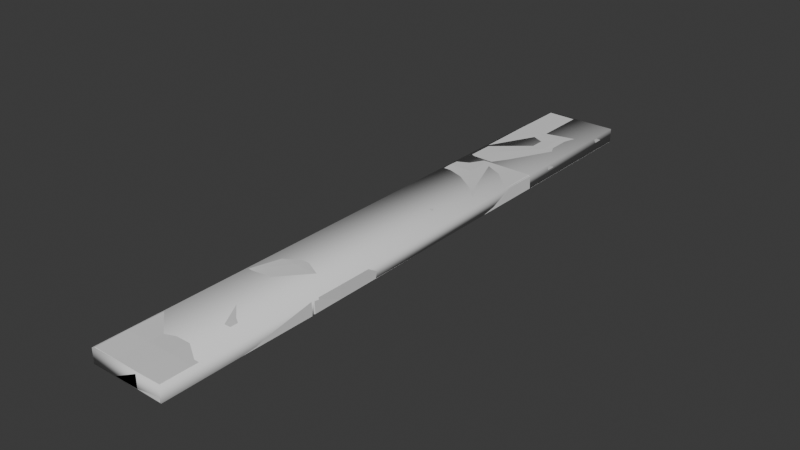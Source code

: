 # Source: concrete_slab_cluster_32_256a.blend  (saved by Blender 4.0.36; exported with 4.5.12 LTS)
import bpy
from mathutils import Matrix  # noqa: F401  (used for matrix-valued properties, if any)

bpy.ops.wm.read_factory_settings(use_empty=True)
scene = bpy.context.scene
scene.name = 'Scene'

# ---- materials (node trees are filled in below, after node groups)
mat_concrete_slab_cluster_32_256a = bpy.data.materials.new('concrete_slab_cluster_32_256a')
mat_concrete_slab_cluster_32_256a.use_transparent_shadow = False

# ---- node groups
ng_auto_smooth = bpy.data.node_groups.new('Auto Smooth', 'GeometryNodeTree')
_s = ng_auto_smooth.interface.new_socket(name='Geometry', in_out='OUTPUT', socket_type='NodeSocketGeometry')
_s = ng_auto_smooth.interface.new_socket(name='Geometry', in_out='INPUT', socket_type='NodeSocketGeometry')
_s = ng_auto_smooth.interface.new_socket(name='Angle', in_out='INPUT', socket_type='NodeSocketFloat')
_s.subtype = 'ANGLE'
_s.min_value = 0.0
_s.max_value = 3.142
ng_auto_smooth.is_modifier = True
_N = ng_auto_smooth.nodes; _L = ng_auto_smooth.links
n0 = _N.new('NodeGroupOutput'); n0.name = 'Group Output'; n0.location = (480, -100)
n1 = _N.new('NodeGroupInput'); n1.name = 'Group Input'; n1.location = (-420, -300)
n2 = _N.new('NodeGroupInput'); n2.name = 'Group Input.001'; n2.location = (-60, -100)
n3 = _N.new('GeometryNodeSetShadeSmooth'); n3.name = 'Set Shade Smooth'; n3.location = (120, -100)
n3.domain = 'EDGE'
n4 = _N.new('GeometryNodeSetShadeSmooth'); n4.name = 'Set Shade Smooth.001'; n4.location = (300, -100)
n5 = _N.new('GeometryNodeInputMeshEdgeAngle'); n5.name = 'Edge Angle'; n5.location = (-420, -220)
n6 = _N.new('GeometryNodeInputEdgeSmooth'); n6.name = 'Is Edge Smooth'; n6.location = (-60, -160)
n7 = _N.new('GeometryNodeInputShadeSmooth'); n7.name = 'Is Face Smooth'; n7.location = (-240, -340)
n8 = _N.new('FunctionNodeBooleanMath'); n8.name = 'Boolean Math'; n8.location = (-60, -220)
n9 = _N.new('FunctionNodeCompare'); n9.name = 'Compare'; n9.location = (-240, -180)
n9.operation = 'LESS_EQUAL'
_L.new(n5.outputs[0], n9.inputs[0])
_L.new(n4.outputs[0], n0.inputs[0])
_L.new(n1.outputs[1], n9.inputs[1])
_L.new(n9.outputs[0], n8.inputs[0])
_L.new(n7.outputs[0], n8.inputs[1])
_L.new(n2.outputs[0], n3.inputs[0])
_L.new(n6.outputs[0], n3.inputs[1])
_L.new(n3.outputs[0], n4.inputs[0])
_L.new(n8.outputs[0], n3.inputs[2])
n0.is_active_output = True

# ---- material node trees
mat_concrete_slab_cluster_32_256a.use_nodes = True; mat_concrete_slab_cluster_32_256a.node_tree.nodes.clear()
_N = mat_concrete_slab_cluster_32_256a.node_tree.nodes; _L = mat_concrete_slab_cluster_32_256a.node_tree.links
n0 = _N.new('ShaderNodeBsdfPrincipled'); n0.name = 'Principled BSDF'; n0.location = (10, 300)
n0.inputs[3].default_value = 1.45
n1 = _N.new('ShaderNodeOutputMaterial'); n1.name = 'Material Output'; n1.location = (300, 300)
_L.new(n0.outputs[0], n1.inputs[0])
n1.is_active_output = True

# ---- world
world_world = bpy.data.worlds.new('World'); scene.world = world_world
world_world.use_nodes = True; world_world.node_tree.nodes.clear()
_N = world_world.node_tree.nodes; _L = world_world.node_tree.links
n0 = _N.new('ShaderNodeOutputWorld'); n0.name = 'World Output'; n0.location = (300, 300)
n1 = _N.new('ShaderNodeBackground'); n1.name = 'Background'; n1.location = (10, 300)
n1.inputs[0].default_value = (0.05088, 0.05088, 0.05088, 1.0)
_L.new(n1.outputs[0], n0.inputs[0])
n0.is_active_output = True
world_world.color = (0.05088, 0.05088, 0.05088)
world_world.use_sun_shadow = False
world_world.sun_shadow_jitter_overblur = 0.0

# ---- meshes
me_concrete_slab_cluster_32_256a_ref = bpy.data.meshes.new('concrete_slab_cluster_32_256a_ref')
me_concrete_slab_cluster_32_256a_ref.from_pydata([(-15.23, -64.15, 0.1082), (-15.74, -63.66, 0.1063), (-15.03, -63.92, 5.507), (-15.03, -63.42, 6.004), (-15.53, -63.42, 5.505), (-16.27, -0.6595, -0.2508), (-15.78, -0.1553, -0.2545), (-15.66, -0.7203, 5.749), (-15.67, -0.2232, 5.246), (-16.16, -0.7274, 5.249), (16.26, -63.38, 0.05096), (15.76, -63.89, 0.05466), (15.47, -63.26, 5.952), (15.47, -63.76, 5.455), (15.97, -63.26, 5.451), (15.22, 0.1075, -0.3081), (15.73, -0.3882, -0.3061), (15.04, -0.4617, 5.396), (15.54, -0.4603, 4.895), (15.03, 0.0354, 4.893), (-15.14, -51.02, 5.934), (-15.44, -38.42, 5.962), (-15.35, -25.82, 5.691), (-15.56, -13.22, 5.819), (-16.06, -13.23, 5.32), (-15.85, -25.83, 5.192), (-15.84, -38.43, 5.463), (-15.64, -51.02, 5.434), (15.34, -12.96, 5.766), (15.15, -25.56, 5.638), (15.56, -38.16, 5.909), (15.66, -50.76, 5.98), (16.16, -50.75, 5.479), (16.06, -38.15, 5.408), (15.65, -25.56, 5.137), (15.84, -12.96, 5.265), (-16.17, -13.26, -0.1794), (-16.06, -25.86, -0.108), (-15.95, -38.46, -0.03657), (-15.85, -51.06, 0.03485), (16.15, -50.79, -0.02046), (16.05, -38.19, -0.09187), (15.94, -25.59, -0.1633), (15.83, -12.99, -0.2347), (-5.429, -0.7335, 5.731), (4.903, -0.5465, 5.613), (4.898, -0.04937, 5.11), (-5.434, -0.2364, 5.229), (5.435, -63.24, 5.868), (-4.896, -63.53, 5.987), (-4.892, -64.03, 5.49), (5.439, -63.75, 5.371), (-4.901, -64.06, 0.09037), (5.432, -63.98, 0.07251), (4.888, 0.01994, -0.2902), (-5.445, -0.06766, -0.2724), (-5.324, -13.13, 5.602), (5.01, -13.04, 5.884), (-5.216, -25.73, 5.873), (5.116, -25.65, 5.655), (-5.11, -38.33, 5.745), (5.223, -38.25, 5.727), (-5.002, -50.93, 6.116), (5.33, -50.84, 5.998), (15.28, -0.08839, -0.1449), (15.78, 0.4081, -0.1427), (15.08, 0.08861, 5.256), (15.08, 0.5863, 5.758), (15.58, 0.5851, 5.258), (16.22, 63.41, 0.1417), (15.72, 63.91, 0.144), (15.62, 63.28, 6.141), (15.62, 63.79, 5.644), (16.12, 63.28, 5.641), (-16.22, 0.6293, -0.1417), (-15.72, 0.1259, -0.1439), (-15.42, 0.6972, 5.759), (-15.42, 0.1994, 5.256), (-15.92, 0.7029, 5.259), (-15.28, 64.12, 0.145), (-15.78, 63.63, 0.1427), (-15.08, 63.5, 5.842), (-15.58, 63.5, 5.342), (-15.08, 64.0, 5.344), (15.17, 12.99, 5.814), (15.46, 25.58, 5.971), (15.34, 38.19, 5.828), (15.53, 50.78, 6.085), (16.03, 50.78, 5.585), (15.84, 38.18, 5.328), (15.86, 25.58, 5.471), (15.67, 12.98, 5.314), (-15.37, 51.0, 6.086), (-15.16, 38.4, 5.829), (-15.54, 25.8, 5.972), (-15.63, 13.2, 5.915), (-16.13, 13.2, 5.415), (-16.04, 25.8, 5.472), (-15.66, 38.4, 5.329), (-15.87, 51.0, 5.586), (16.13, 50.81, 0.08485), (16.04, 38.21, 0.02797), (15.96, 25.61, -0.02891), (15.87, 13.01, -0.08579), (-16.13, 13.23, -0.08479), (-16.04, 25.83, -0.02791), (-15.96, 38.43, 0.02897), (-15.87, 51.03, 0.08585), (5.383, 63.25, 6.141), (-4.95, 63.43, 6.042), (-4.946, 63.93, 5.544), (5.386, 63.76, 5.643), (-5.383, 0.7283, 5.659), (4.949, 0.4564, 5.758), (4.945, -0.04134, 5.255), (-5.386, 0.2305, 5.157), (4.945, -0.01696, -0.1446), (-5.388, 0.05447, -0.1443), (-4.945, 64.05, 0.1447), (5.388, 63.98, 0.1443), (5.297, 50.86, 5.885), (-5.036, 50.93, 6.185), (5.21, 38.25, 6.028), (-5.123, 38.33, 5.829), (5.123, 25.66, 5.771), (-5.21, 25.73, 5.772), (5.036, 13.06, 6.014), (-5.297, 13.13, 5.915), (15.4, -128.1, 0.2364), (15.9, -127.6, 0.2327), (15.2, -127.8, 5.635), (15.2, -127.3, 6.131), (15.7, -127.3, 5.631), (16.1, -64.58, -0.2317), (15.6, -64.08, -0.2354), (15.5, -64.64, 5.769), (15.5, -64.14, 5.265), (16.0, -64.64, 5.269), (-16.1, -127.5, 0.2319), (-15.6, -128.0, 0.2356), (-15.3, -127.3, 6.131), (-15.3, -127.8, 5.635), (-15.8, -127.3, 5.631), (-15.4, -63.98, -0.2361), (-15.9, -64.48, -0.2325), (-15.2, -64.54, 5.468), (-15.7, -64.54, 4.968), (-15.2, -64.04, 4.964), (15.24, -114.9, 6.04), (15.38, -102.3, 5.847), (15.32, -89.74, 5.854), (15.46, -77.14, 5.861), (15.96, -77.14, 5.361), (15.82, -89.74, 5.354), (15.78, -102.3, 5.347), (15.74, -114.9, 5.54), (-15.44, -77.04, 5.86), (-15.18, -89.64, 5.753), (-15.52, -102.2, 6.046), (-15.56, -114.8, 6.139), (-16.06, -114.8, 5.639), (-16.02, -102.2, 5.546), (-15.68, -89.64, 5.253), (-15.94, -77.04, 5.36), (16.06, -77.18, -0.1388), (16.02, -89.78, -0.04594), (15.98, -102.4, 0.04694), (15.94, -115.0, 0.1398), (-16.06, -114.9, 0.1391), (-16.02, -102.3, 0.04618), (-15.98, -89.68, -0.0467), (-15.94, -77.08, -0.1396), (5.268, -64.7, 5.769), (-5.065, -64.57, 5.668), (-5.063, -64.07, 5.165), (5.27, -64.21, 5.266), (-5.268, -127.3, 6.031), (5.065, -127.5, 6.132), (5.063, -128.0, 5.636), (-5.27, -127.8, 5.534), (5.063, -128.0, 0.2361), (-5.27, -128.0, 0.2359), (-5.063, -64.01, -0.2359), (5.27, -64.05, -0.2356), (5.228, -77.1, 5.661), (-5.105, -77.07, 5.961), (5.187, -89.7, 6.054), (-5.146, -89.67, 5.753), (5.146, -102.3, 5.847), (-5.187, -102.3, 5.846), (5.105, -114.9, 6.239), (-5.228, -114.9, 6.139), (-15.52, 64.0, 0.09359), (-16.02, 64.5, 0.09661), (-15.29, 64.2, 5.492), (-15.29, 64.7, 5.992), (-15.79, 64.7, 5.495), (-16.02, 127.5, 0.09661), (-15.52, 128.0, 0.09359), (-15.39, 127.4, 6.093), (-15.39, 127.9, 5.593), (-15.89, 127.4, 5.596), (15.98, 64.5, -0.09648), (15.48, 64.0, -0.09347), (15.21, 64.6, 5.808), (15.21, 64.1, 5.308), (15.71, 64.6, 5.305), (15.48, 128.0, -0.09347), (15.98, 127.5, -0.09648), (15.31, 127.2, 5.708), (15.81, 127.2, 5.205), (15.31, 127.7, 5.208), (-15.29, 77.1, 5.992), (-15.29, 89.7, 6.092), (-15.49, 102.3, 6.093), (-15.39, 114.9, 6.093), (-15.89, 114.9, 5.596), (-15.99, 102.3, 5.597), (-15.69, 89.7, 5.595), (-15.79, 77.1, 5.495), (15.51, 114.9, 5.906), (15.41, 102.3, 5.807), (15.31, 89.7, 5.908), (15.51, 77.1, 5.906), (16.01, 77.1, 5.403), (15.81, 89.7, 5.405), (15.91, 102.3, 5.304), (16.01, 114.9, 5.403), (-16.02, 114.9, 0.09661), (-16.02, 102.3, 0.09661), (-16.02, 89.7, 0.09661), (-16.02, 77.1, 0.09661), (15.98, 77.1, -0.09648), (15.98, 89.7, -0.09648), (15.98, 102.3, -0.09648), (15.98, 114.9, -0.09648), (-5.154, 127.3, 6.031), (5.178, 127.3, 5.869), (5.175, 127.8, 5.369), (-5.157, 127.8, 5.531), (5.178, 64.5, 5.769), (-5.154, 64.5, 6.031), (-5.157, 64.0, 5.531), (5.175, 64.0, 5.269), (-5.19, 64.0, 0.03124), (5.143, 64.0, -0.03111), (5.143, 128.0, -0.03111), (-5.19, 128.0, 0.03124), (-5.154, 114.9, 6.031), (5.178, 114.9, 5.869), (-5.154, 102.3, 6.031), (5.18, 102.3, 6.069), (-5.155, 89.7, 5.931), (5.18, 89.7, 6.069), (-5.154, 77.1, 6.131), (5.179, 77.1, 5.969)], [], [(52, 50, 2, 0), (40, 32, 14, 10), (62, 20, 3, 49), (54, 46, 19, 15), (2, 3, 4), (7, 8, 9), (12, 13, 14), (17, 18, 19), (0, 2, 4, 1), (23, 7, 9, 24), (8, 6, 5, 9), (45, 17, 19, 46), (18, 16, 15, 19), (31, 12, 14, 32), (13, 11, 10, 14), (49, 3, 2, 50), (36, 24, 9, 5), (1, 4, 27, 39), (39, 27, 26, 38), (38, 26, 25, 37), (37, 25, 24, 36), (17, 28, 35, 18), (28, 29, 34, 35), (29, 30, 33, 34), (30, 31, 32, 33), (3, 20, 27, 4), (20, 21, 26, 27), (21, 22, 25, 26), (22, 23, 24, 25), (44, 7, 23, 56), (56, 23, 22, 58), (58, 22, 21, 60), (60, 21, 20, 62), (16, 18, 35, 43), (43, 35, 34, 42), (42, 34, 33, 41), (41, 33, 32, 40), (30, 61, 63, 31), (61, 60, 62, 63), (29, 59, 61, 30), (59, 58, 60, 61), (28, 57, 59, 29), (57, 56, 58, 59), (17, 45, 57, 28), (45, 44, 56, 57), (12, 48, 51, 13), (48, 49, 50, 51), (7, 44, 47, 8), (44, 45, 46, 47), (6, 8, 47, 55), (55, 47, 46, 54), (31, 63, 48, 12), (63, 62, 49, 48), (11, 13, 51, 53), (53, 51, 50, 52), (116, 64, 66, 114), (104, 74, 78, 96), (126, 113, 67, 84), (118, 79, 83, 110), (66, 68, 67), (71, 73, 72), (76, 78, 77), (81, 83, 82), (64, 65, 68, 66), (87, 88, 73, 71), (72, 73, 69, 70), (109, 110, 83, 81), (82, 83, 79, 80), (95, 96, 78, 76), (77, 78, 74, 75), (113, 114, 66, 67), (100, 69, 73, 88), (65, 103, 91, 68), (103, 102, 90, 91), (102, 101, 89, 90), (101, 100, 88, 89), (81, 82, 99, 92), (92, 99, 98, 93), (93, 98, 97, 94), (94, 97, 96, 95), (67, 68, 91, 84), (84, 91, 90, 85), (85, 90, 89, 86), (86, 89, 88, 87), (108, 120, 87, 71), (120, 122, 86, 87), (122, 124, 85, 86), (124, 126, 84, 85), (80, 107, 99, 82), (107, 106, 98, 99), (106, 105, 97, 98), (105, 104, 96, 97), (94, 95, 127, 125), (125, 127, 126, 124), (93, 94, 125, 123), (123, 125, 124, 122), (92, 93, 123, 121), (121, 123, 122, 120), (81, 92, 121, 109), (109, 121, 120, 108), (76, 77, 115, 112), (112, 115, 114, 113), (71, 72, 111, 108), (108, 111, 110, 109), (70, 119, 111, 72), (119, 118, 110, 111), (95, 76, 112, 127), (127, 112, 113, 126), (75, 117, 115, 77), (117, 116, 114, 115), (180, 128, 130, 178), (168, 138, 142, 160), (190, 177, 131, 148), (182, 143, 147, 174), (130, 132, 131), (135, 137, 136), (140, 142, 141), (145, 147, 146), (128, 129, 132, 130), (151, 152, 137, 135), (136, 137, 133, 134), (173, 174, 147, 145), (146, 147, 143, 144), (159, 160, 142, 140), (141, 142, 138, 139), (177, 178, 130, 131), (164, 133, 137, 152), (129, 167, 155, 132), (167, 166, 154, 155), (166, 165, 153, 154), (165, 164, 152, 153), (145, 146, 163, 156), (156, 163, 162, 157), (157, 162, 161, 158), (158, 161, 160, 159), (131, 132, 155, 148), (148, 155, 154, 149), (149, 154, 153, 150), (150, 153, 152, 151), (172, 184, 151, 135), (184, 186, 150, 151), (186, 188, 149, 150), (188, 190, 148, 149), (144, 171, 163, 146), (171, 170, 162, 163), (170, 169, 161, 162), (169, 168, 160, 161), (158, 159, 191, 189), (189, 191, 190, 188), (157, 158, 189, 187), (187, 189, 188, 186), (156, 157, 187, 185), (185, 187, 186, 184), (145, 156, 185, 173), (173, 185, 184, 172), (140, 141, 179, 176), (176, 179, 178, 177), (135, 136, 175, 172), (172, 175, 174, 173), (134, 183, 175, 136), (183, 182, 174, 175), (159, 140, 176, 191), (191, 176, 177, 190), (139, 181, 179, 141), (181, 180, 178, 179), (244, 242, 194, 192), (232, 224, 206, 202), (254, 212, 195, 241), (246, 238, 211, 207), (194, 195, 196), (199, 200, 201), (204, 205, 206), (209, 210, 211), (192, 194, 196, 193), (215, 199, 201, 216), (200, 198, 197, 201), (237, 209, 211, 238), (210, 208, 207, 211), (223, 204, 206, 224), (205, 203, 202, 206), (241, 195, 194, 242), (228, 216, 201, 197), (193, 196, 219, 231), (231, 219, 218, 230), (230, 218, 217, 229), (229, 217, 216, 228), (209, 220, 227, 210), (220, 221, 226, 227), (221, 222, 225, 226), (222, 223, 224, 225), (195, 212, 219, 196), (212, 213, 218, 219), (213, 214, 217, 218), (214, 215, 216, 217), (236, 199, 215, 248), (248, 215, 214, 250), (250, 214, 213, 252), (252, 213, 212, 254), (208, 210, 227, 235), (235, 227, 226, 234), (234, 226, 225, 233), (233, 225, 224, 232), (222, 253, 255, 223), (253, 252, 254, 255), (221, 251, 253, 222), (251, 250, 252, 253), (220, 249, 251, 221), (249, 248, 250, 251), (209, 237, 249, 220), (237, 236, 248, 249), (204, 240, 243, 205), (240, 241, 242, 243), (199, 236, 239, 200), (236, 237, 238, 239), (198, 200, 239, 247), (247, 239, 238, 246), (223, 255, 240, 204), (255, 254, 241, 240), (203, 205, 243, 245), (245, 243, 242, 244)])
_uv = me_concrete_slab_cluster_32_256a_ref.uv_layers.new(name='UVКарта')
_uv.uv.foreach_set('vector', [0.3957, 0.6639, 0.4383, 0.6639, 0.4387, 0.744, 0.3959, 0.7457, 0.8385, 0.5999, 0.7949, 0.6, 0.7949, 0.5009, 0.8378, 0.4998, 0.08233, 0.1003, 0.001988, 0.1003, 0.001985, 0.001976, 0.08233, 0.0003796, 0.5931, 0.5818, 0.5503, 0.5818, 0.5518, 0.5015, 0.593, 0.4999, 0.457, 0.5428, 0.4542, 0.5476, 0.4514, 0.5428, 0.2034, 0.5484, 0.2006, 0.5435, 0.2062, 0.5435, 0.229, 0.5477, 0.226, 0.5429, 0.2317, 0.5428, 0.486, 0.593, 0.4832, 0.5881, 0.4888, 0.5881, 0.457, 0.4999, 0.457, 0.5428, 0.4514, 0.5428, 0.4514, 0.4999, 0.1497, 0.8996, 0.1496, 0.9986, 0.144, 0.9986, 0.1441, 0.8996, 0.2006, 0.5435, 0.2006, 0.4999, 0.2062, 0.4999, 0.2062, 0.5435, 0.5447, 0.5818, 0.5462, 0.5015, 0.5518, 0.5015, 0.5503, 0.5818, 0.4832, 0.5881, 0.4832, 0.5468, 0.4888, 0.5469, 0.4888, 0.5881, 0.7893, 0.6, 0.7893, 0.5008, 0.7949, 0.5009, 0.7949, 0.6, 0.226, 0.5429, 0.226, 0.5, 0.2317, 0.4999, 0.2317, 0.5428, 0.4439, 0.6639, 0.4443, 0.744, 0.4387, 0.744, 0.4383, 0.6639, 0.1005, 0.8995, 0.1441, 0.8996, 0.144, 0.9986, 0.1004, 0.9993, 0.1004, 0.4999, 0.1432, 0.5014, 0.1435, 0.5997, 0.1006, 0.5998, 0.1006, 0.5998, 0.1435, 0.5997, 0.1441, 0.6996, 0.1006, 0.6997, 0.1006, 0.6997, 0.1441, 0.6996, 0.1431, 0.7996, 0.1009, 0.7996, 0.1009, 0.7996, 0.1431, 0.7996, 0.1441, 0.8996, 0.1005, 0.8995, 0.7912, 0.9987, 0.7894, 0.9, 0.795, 0.9, 0.7968, 0.9987, 0.7894, 0.9, 0.7896, 0.7998, 0.7953, 0.7998, 0.795, 0.9, 0.7896, 0.7998, 0.7893, 0.6995, 0.7948, 0.6995, 0.7953, 0.7998, 0.7893, 0.6995, 0.7893, 0.6, 0.7949, 0.6, 0.7948, 0.6995, 0.1489, 0.5014, 0.1491, 0.5997, 0.1435, 0.5997, 0.1432, 0.5014, 0.1491, 0.5997, 0.1492, 0.6996, 0.1441, 0.6996, 0.1435, 0.5997, 0.1492, 0.6996, 0.1487, 0.7996, 0.1431, 0.7996, 0.1441, 0.6996, 0.1487, 0.7996, 0.1497, 0.8996, 0.1441, 0.8996, 0.1431, 0.7996, 0.08232, 0.4983, 0.001194, 0.4991, 0.001178, 0.4, 0.08232, 0.4, 0.08232, 0.4, 0.001178, 0.4, 0.00198, 0.3001, 0.08232, 0.3001, 0.08232, 0.3001, 0.00198, 0.3001, 0.0003796, 0.2002, 0.08232, 0.2002, 0.08232, 0.2002, 0.0003796, 0.2002, 0.001988, 0.1003, 0.08233, 0.1003, 0.838, 0.9996, 0.7968, 0.9987, 0.795, 0.9, 0.8384, 0.8998, 0.8384, 0.8998, 0.795, 0.9, 0.7953, 0.7998, 0.8376, 0.7998, 0.8376, 0.7998, 0.7953, 0.7998, 0.7948, 0.6995, 0.8383, 0.6997, 0.8383, 0.6997, 0.7948, 0.6995, 0.7949, 0.6, 0.8385, 0.5999, 0.2462, 0.2002, 0.1642, 0.2002, 0.1643, 0.1003, 0.2462, 0.1003, 0.1642, 0.2002, 0.08232, 0.2002, 0.08233, 0.1003, 0.1643, 0.1003, 0.2438, 0.3001, 0.1642, 0.3001, 0.1642, 0.2002, 0.2462, 0.2002, 0.1642, 0.3001, 0.08232, 0.3001, 0.08232, 0.2002, 0.1642, 0.2002, 0.2462, 0.4, 0.1643, 0.4, 0.1642, 0.3001, 0.2438, 0.3001, 0.1643, 0.4, 0.08232, 0.4, 0.08232, 0.3001, 0.1642, 0.3001, 0.2446, 0.4991, 0.1643, 0.4991, 0.1643, 0.4, 0.2462, 0.4, 0.1643, 0.4991, 0.08232, 0.4983, 0.08232, 0.4, 0.1643, 0.4, 0.4443, 0.5022, 0.4439, 0.5819, 0.4383, 0.5819, 0.4387, 0.5021, 0.4439, 0.5819, 0.4439, 0.6639, 0.4383, 0.6639, 0.4383, 0.5819, 0.5439, 0.7449, 0.5437, 0.6637, 0.5493, 0.6637, 0.5495, 0.7449, 0.5437, 0.6637, 0.5447, 0.5818, 0.5503, 0.5818, 0.5493, 0.6637, 0.5931, 0.7457, 0.5495, 0.7449, 0.5493, 0.6637, 0.593, 0.6637, 0.593, 0.6637, 0.5493, 0.6637, 0.5503, 0.5818, 0.5931, 0.5818, 0.2462, 0.1003, 0.1643, 0.1003, 0.1643, 0.001958, 0.2438, 0.001183, 0.1643, 0.1003, 0.08233, 0.1003, 0.08233, 0.0003796, 0.1643, 0.001958, 0.3958, 0.4999, 0.4387, 0.5021, 0.4383, 0.5819, 0.3961, 0.5819, 0.3961, 0.5819, 0.4383, 0.5819, 0.4383, 0.6639, 0.3957, 0.6639, 0.3949, 0.6639, 0.3946, 0.7457, 0.3518, 0.744, 0.3522, 0.6639, 0.8885, 0.8996, 0.8878, 0.9996, 0.8449, 0.9985, 0.8448, 0.8994, 0.4108, 0.1003, 0.4108, 0.0003796, 0.4912, 0.00198, 0.4912, 0.1003, 0.4935, 0.5818, 0.4937, 0.4999, 0.5349, 0.5015, 0.5363, 0.5818, 0.4578, 0.5428, 0.4634, 0.5428, 0.4606, 0.5476, 0.2161, 0.5484, 0.2133, 0.5435, 0.2189, 0.5435, 0.2415, 0.5477, 0.2388, 0.5428, 0.2444, 0.5429, 0.4861, 0.546, 0.4832, 0.5412, 0.4888, 0.5411, 0.4578, 0.4999, 0.4634, 0.4999, 0.4634, 0.5428, 0.4578, 0.5428, 0.09963, 0.5996, 0.09403, 0.5996, 0.09394, 0.5006, 0.09955, 0.5006, 0.2189, 0.5435, 0.2133, 0.5435, 0.2133, 0.4999, 0.2189, 0.4999, 0.5419, 0.5818, 0.5363, 0.5818, 0.5349, 0.5015, 0.5405, 0.5015, 0.4888, 0.5411, 0.4832, 0.5412, 0.4832, 0.5, 0.4888, 0.4999, 0.8392, 0.8995, 0.8448, 0.8994, 0.8449, 0.9985, 0.8392, 0.9986, 0.2444, 0.5429, 0.2388, 0.5428, 0.2388, 0.4999, 0.2444, 0.5, 0.3466, 0.6639, 0.3522, 0.6639, 0.3518, 0.744, 0.3463, 0.744, 0.05049, 0.5997, 0.05034, 0.4999, 0.09394, 0.5006, 0.09403, 0.5996, 0.05034, 0.9993, 0.05059, 0.8994, 0.09346, 0.8995, 0.09319, 0.9978, 0.05059, 0.8994, 0.05055, 0.7995, 0.09407, 0.7996, 0.09346, 0.8995, 0.05055, 0.7995, 0.05089, 0.6996, 0.09303, 0.6996, 0.09407, 0.7996, 0.05089, 0.6996, 0.05049, 0.5997, 0.09403, 0.5996, 0.09303, 0.6996, 0.8413, 0.5007, 0.8469, 0.5008, 0.845, 0.5995, 0.8394, 0.5995, 0.8394, 0.5995, 0.845, 0.5995, 0.8453, 0.6997, 0.8397, 0.6997, 0.8397, 0.6997, 0.8453, 0.6997, 0.8449, 0.7999, 0.8393, 0.7999, 0.8393, 0.7999, 0.8449, 0.7999, 0.8448, 0.8994, 0.8392, 0.8995, 0.0988, 0.9978, 0.09319, 0.9978, 0.09346, 0.8995, 0.09906, 0.8995, 0.09906, 0.8995, 0.09346, 0.8995, 0.09407, 0.7996, 0.09914, 0.7996, 0.09914, 0.7996, 0.09407, 0.7996, 0.09303, 0.6996, 0.09865, 0.6996, 0.09865, 0.6996, 0.09303, 0.6996, 0.09403, 0.5996, 0.09963, 0.5996, 0.4108, 0.4983, 0.4108, 0.4, 0.4919, 0.4, 0.4919, 0.4991, 0.4108, 0.4, 0.4108, 0.3001, 0.4911, 0.3001, 0.4919, 0.4, 0.4108, 0.3001, 0.4108, 0.2002, 0.4928, 0.2002, 0.4911, 0.3001, 0.4108, 0.2002, 0.4108, 0.1003, 0.4912, 0.1003, 0.4928, 0.2002, 0.8881, 0.4998, 0.8885, 0.5996, 0.845, 0.5995, 0.8469, 0.5008, 0.8885, 0.5996, 0.8877, 0.6997, 0.8453, 0.6997, 0.845, 0.5995, 0.8877, 0.6997, 0.8883, 0.7997, 0.8449, 0.7999, 0.8453, 0.6997, 0.8883, 0.7997, 0.8885, 0.8996, 0.8448, 0.8994, 0.8449, 0.7999, 0.2469, 0.2002, 0.247, 0.1003, 0.3289, 0.1003, 0.3289, 0.2002, 0.3289, 0.2002, 0.3289, 0.1003, 0.4108, 0.1003, 0.4108, 0.2002, 0.2493, 0.3001, 0.2469, 0.2002, 0.3289, 0.2002, 0.3289, 0.3001, 0.3289, 0.3001, 0.3289, 0.2002, 0.4108, 0.2002, 0.4108, 0.3001, 0.2469, 0.4, 0.2493, 0.3001, 0.3289, 0.3001, 0.3289, 0.4, 0.3289, 0.4, 0.3289, 0.3001, 0.4108, 0.3001, 0.4108, 0.4, 0.2485, 0.4991, 0.2469, 0.4, 0.3289, 0.4, 0.3289, 0.4991, 0.3289, 0.4991, 0.3289, 0.4, 0.4108, 0.4, 0.4108, 0.4983, 0.3463, 0.5022, 0.3518, 0.5021, 0.3523, 0.5819, 0.3467, 0.5819, 0.3467, 0.5819, 0.3523, 0.5819, 0.3522, 0.6639, 0.3466, 0.6639, 0.5427, 0.7449, 0.5371, 0.7449, 0.5373, 0.6637, 0.5429, 0.6637, 0.5429, 0.6637, 0.5373, 0.6637, 0.5363, 0.5818, 0.5419, 0.5818, 0.4935, 0.7457, 0.4936, 0.6637, 0.5373, 0.6637, 0.5371, 0.7449, 0.4936, 0.6637, 0.4935, 0.5818, 0.5363, 0.5818, 0.5373, 0.6637, 0.247, 0.1003, 0.2493, 0.001175, 0.3289, 0.001953, 0.3289, 0.1003, 0.3289, 0.1003, 0.3289, 0.001953, 0.4108, 0.0003796, 0.4108, 0.1003, 0.3947, 0.4999, 0.3945, 0.5819, 0.3523, 0.5819, 0.3518, 0.5021, 0.3945, 0.5819, 0.3949, 0.6639, 0.3522, 0.6639, 0.3523, 0.5819, 0.3455, 0.6639, 0.3452, 0.7457, 0.3024, 0.744, 0.3028, 0.6639, 0.7885, 0.8996, 0.7878, 0.9996, 0.7449, 0.9985, 0.7449, 0.8994, 0.6574, 0.1003, 0.6574, 0.0003796, 0.7377, 0.001984, 0.7377, 0.1003, 0.5939, 0.5818, 0.594, 0.4999, 0.6352, 0.5015, 0.6366, 0.5818, 0.4641, 0.5428, 0.4698, 0.5428, 0.4669, 0.5476, 0.2225, 0.5484, 0.2197, 0.5435, 0.2253, 0.5435, 0.4477, 0.5477, 0.4451, 0.5428, 0.4507, 0.5429, 0.4543, 0.5945, 0.4514, 0.5897, 0.457, 0.5896, 0.4641, 0.4999, 0.4698, 0.4999, 0.4698, 0.5428, 0.4641, 0.5428, 0.04955, 0.5997, 0.04395, 0.5997, 0.04398, 0.5007, 0.04959, 0.5007, 0.2253, 0.5435, 0.2197, 0.5435, 0.2197, 0.4999, 0.2253, 0.4999, 0.6422, 0.5818, 0.6366, 0.5818, 0.6352, 0.5015, 0.6408, 0.5015, 0.457, 0.5896, 0.4514, 0.5897, 0.4514, 0.5484, 0.457, 0.5484, 0.7393, 0.8995, 0.7449, 0.8994, 0.7449, 0.9985, 0.7393, 0.9986, 0.4507, 0.5429, 0.4451, 0.5428, 0.4451, 0.4999, 0.4507, 0.5, 0.2972, 0.6639, 0.3028, 0.6639, 0.3024, 0.744, 0.2968, 0.744, 0.0003796, 0.5998, 0.0003796, 0.4999, 0.04398, 0.5007, 0.04395, 0.5997, 0.000491, 0.9993, 0.0005472, 0.8994, 0.04338, 0.8995, 0.04333, 0.9978, 0.0005472, 0.8994, 0.0006585, 0.7996, 0.04273, 0.7996, 0.04338, 0.8995, 0.0006585, 0.7996, 0.0006333, 0.6996, 0.04349, 0.6996, 0.04273, 0.7996, 0.0006333, 0.6996, 0.0003796, 0.5998, 0.04395, 0.5997, 0.04349, 0.6996, 0.7413, 0.5007, 0.7469, 0.5008, 0.7451, 0.5995, 0.7395, 0.5995, 0.7395, 0.5995, 0.7451, 0.5995, 0.7453, 0.6997, 0.7397, 0.6997, 0.7397, 0.6997, 0.7453, 0.6997, 0.7449, 0.7999, 0.7393, 0.7999, 0.7393, 0.7999, 0.7449, 0.7999, 0.7449, 0.8994, 0.7393, 0.8995, 0.04894, 0.9978, 0.04333, 0.9978, 0.04338, 0.8995, 0.04898, 0.8995, 0.04898, 0.8995, 0.04338, 0.8995, 0.04273, 0.7996, 0.04781, 0.7996, 0.04781, 0.7996, 0.04273, 0.7996, 0.04349, 0.6996, 0.0491, 0.6996, 0.0491, 0.6996, 0.04349, 0.6996, 0.04395, 0.5997, 0.04955, 0.5997, 0.6574, 0.4983, 0.6574, 0.4, 0.7385, 0.4, 0.7385, 0.4991, 0.6574, 0.4, 0.6574, 0.3001, 0.7377, 0.3001, 0.7385, 0.4, 0.6574, 0.3001, 0.6574, 0.2002, 0.7385, 0.2002, 0.7377, 0.3001, 0.6574, 0.2002, 0.6574, 0.1003, 0.7377, 0.1003, 0.7385, 0.2002, 0.7881, 0.4998, 0.7885, 0.5996, 0.7451, 0.5995, 0.7469, 0.5008, 0.7885, 0.5996, 0.7877, 0.6997, 0.7453, 0.6997, 0.7451, 0.5995, 0.7877, 0.6997, 0.7884, 0.7997, 0.7449, 0.7999, 0.7453, 0.6997, 0.7884, 0.7997, 0.7885, 0.8996, 0.7449, 0.8994, 0.7449, 0.7999, 0.4935, 0.2002, 0.4935, 0.1003, 0.5755, 0.1003, 0.5755, 0.2002, 0.5755, 0.2002, 0.5755, 0.1003, 0.6574, 0.1003, 0.6574, 0.2002, 0.4959, 0.3001, 0.4935, 0.2002, 0.5755, 0.2002, 0.5754, 0.3001, 0.5754, 0.3001, 0.5755, 0.2002, 0.6574, 0.2002, 0.6574, 0.3001, 0.4935, 0.4, 0.4959, 0.3001, 0.5754, 0.3001, 0.5754, 0.4, 0.5754, 0.4, 0.5754, 0.3001, 0.6574, 0.3001, 0.6574, 0.4, 0.4951, 0.4991, 0.4935, 0.4, 0.5754, 0.4, 0.5754, 0.4991, 0.5754, 0.4991, 0.5754, 0.4, 0.6574, 0.4, 0.6574, 0.4983, 0.2968, 0.5022, 0.3024, 0.5021, 0.3029, 0.5819, 0.2973, 0.5819, 0.2973, 0.5819, 0.3029, 0.5819, 0.3028, 0.6639, 0.2972, 0.6639, 0.6431, 0.7449, 0.6375, 0.7449, 0.6377, 0.6637, 0.6433, 0.6637, 0.6433, 0.6637, 0.6377, 0.6637, 0.6366, 0.5818, 0.6422, 0.5818, 0.5939, 0.7457, 0.594, 0.6637, 0.6377, 0.6637, 0.6375, 0.7449, 0.594, 0.6637, 0.5939, 0.5818, 0.6366, 0.5818, 0.6377, 0.6637, 0.4935, 0.1003, 0.4959, 0.001168, 0.5755, 0.00195, 0.5755, 0.1003, 0.5755, 0.1003, 0.5755, 0.00195, 0.6574, 0.0003796, 0.6574, 0.1003, 0.3453, 0.4999, 0.3451, 0.5819, 0.3029, 0.5819, 0.3024, 0.5021, 0.3451, 0.5819, 0.3455, 0.6639, 0.3028, 0.6639, 0.3029, 0.5819, 0.2961, 0.5818, 0.2525, 0.582, 0.2527, 0.5018, 0.2955, 0.4999, 0.8892, 0.8997, 0.9327, 0.8996, 0.9328, 0.9984, 0.89, 0.9996, 0.9031, 0.3992, 0.9835, 0.3992, 0.9835, 0.4975, 0.9031, 0.499, 0.1998, 0.5818, 0.157, 0.5818, 0.1577, 0.5015, 0.1998, 0.4999, 0.4761, 0.5428, 0.4733, 0.5476, 0.4705, 0.5428, 0.2098, 0.5484, 0.207, 0.5435, 0.2126, 0.5435, 0.2353, 0.5477, 0.2324, 0.5429, 0.238, 0.5428, 0.4797, 0.5469, 0.4769, 0.5421, 0.4825, 0.542, 0.4761, 0.4999, 0.4761, 0.5428, 0.4705, 0.5428, 0.4705, 0.4999, 0.989, 0.8994, 0.989, 0.9985, 0.9834, 0.9985, 0.9834, 0.8994, 0.207, 0.5435, 0.207, 0.4999, 0.2126, 0.4999, 0.2126, 0.5435, 0.1514, 0.5818, 0.1521, 0.5015, 0.1577, 0.5015, 0.157, 0.5818, 0.4769, 0.5421, 0.4769, 0.5, 0.4825, 0.4999, 0.4825, 0.542, 0.9383, 0.8996, 0.9384, 0.9985, 0.9328, 0.9984, 0.9327, 0.8996, 0.2324, 0.5429, 0.2324, 0.5, 0.238, 0.4999, 0.238, 0.5428, 0.2469, 0.582, 0.2471, 0.5017, 0.2527, 0.5018, 0.2525, 0.582, 0.9398, 0.8994, 0.9834, 0.8994, 0.9834, 0.9985, 0.9398, 0.9993, 0.9409, 0.4998, 0.9837, 0.5015, 0.9834, 0.5998, 0.9406, 0.5997, 0.9406, 0.5997, 0.9834, 0.5998, 0.9842, 0.6998, 0.9404, 0.6996, 0.9404, 0.6996, 0.9842, 0.6998, 0.9832, 0.7997, 0.9397, 0.7995, 0.9397, 0.7995, 0.9832, 0.7997, 0.9834, 0.8994, 0.9398, 0.8994, 0.9375, 0.5024, 0.9384, 0.5998, 0.9328, 0.5998, 0.9319, 0.5025, 0.9384, 0.5998, 0.938, 0.6996, 0.9324, 0.6996, 0.9328, 0.5998, 0.938, 0.6996, 0.9389, 0.7997, 0.9333, 0.7998, 0.9324, 0.6996, 0.9389, 0.7997, 0.9383, 0.8996, 0.9327, 0.8996, 0.9333, 0.7998, 0.9893, 0.5015, 0.989, 0.5998, 0.9834, 0.5998, 0.9837, 0.5015, 0.989, 0.5998, 0.9893, 0.6998, 0.9842, 0.6998, 0.9834, 0.5998, 0.9893, 0.6998, 0.9888, 0.7997, 0.9832, 0.7997, 0.9842, 0.6998, 0.9888, 0.7997, 0.989, 0.8994, 0.9834, 0.8994, 0.9832, 0.7997, 0.9031, 0.00117, 0.9843, 0.0003796, 0.9843, 0.09948, 0.9031, 0.09948, 0.9031, 0.09948, 0.9843, 0.09948, 0.9851, 0.1994, 0.9031, 0.1994, 0.9031, 0.1994, 0.9851, 0.1994, 0.9835, 0.2993, 0.9031, 0.2993, 0.9031, 0.2993, 0.9835, 0.2993, 0.9835, 0.3992, 0.9031, 0.3992, 0.8898, 0.4998, 0.9319, 0.5025, 0.9328, 0.5998, 0.8892, 0.5997, 0.8892, 0.5997, 0.9328, 0.5998, 0.9324, 0.6996, 0.8895, 0.6996, 0.8895, 0.6996, 0.9324, 0.6996, 0.9333, 0.7998, 0.8895, 0.7997, 0.8895, 0.7997, 0.9333, 0.7998, 0.9327, 0.8996, 0.8892, 0.8997, 0.7409, 0.2993, 0.8212, 0.2993, 0.8212, 0.3992, 0.7393, 0.3991, 0.8212, 0.2993, 0.9031, 0.2993, 0.9031, 0.3992, 0.8212, 0.3992, 0.7401, 0.1994, 0.8212, 0.1994, 0.8212, 0.2993, 0.7409, 0.2993, 0.8212, 0.1994, 0.9031, 0.1994, 0.9031, 0.2993, 0.8212, 0.2993, 0.7393, 0.09947, 0.8212, 0.09947, 0.8212, 0.1994, 0.7401, 0.1994, 0.8212, 0.09947, 0.9031, 0.09948, 0.9031, 0.1994, 0.8212, 0.1994, 0.7409, 0.001947, 0.8212, 0.001164, 0.8212, 0.09947, 0.7393, 0.09947, 0.8212, 0.001164, 0.9031, 0.00117, 0.9031, 0.09948, 0.8212, 0.09947, 0.2476, 0.7435, 0.2484, 0.6638, 0.254, 0.6638, 0.2532, 0.7434, 0.2484, 0.6638, 0.2469, 0.582, 0.2525, 0.582, 0.254, 0.6638, 0.1504, 0.7448, 0.1504, 0.6637, 0.156, 0.6637, 0.156, 0.7449, 0.1504, 0.6637, 0.1514, 0.5818, 0.157, 0.5818, 0.156, 0.6637, 0.1997, 0.7457, 0.156, 0.7449, 0.156, 0.6637, 0.1997, 0.6637, 0.1997, 0.6637, 0.156, 0.6637, 0.157, 0.5818, 0.1998, 0.5818, 0.7393, 0.3991, 0.8212, 0.3992, 0.8212, 0.4991, 0.7416, 0.4982, 0.8212, 0.3992, 0.9031, 0.3992, 0.9031, 0.499, 0.8212, 0.4991, 0.2961, 0.7458, 0.2532, 0.7434, 0.254, 0.6638, 0.2961, 0.6638, 0.2961, 0.6638, 0.254, 0.6638, 0.2525, 0.582, 0.2961, 0.5818])
me_concrete_slab_cluster_32_256a_ref.materials.append(mat_concrete_slab_cluster_32_256a)
me_concrete_slab_cluster_32_256a_ref.update()
me_concrete_slab_cluster_32_256a_phys = bpy.data.meshes.new('concrete_slab_cluster_32_256a_phys')
me_concrete_slab_cluster_32_256a_phys.from_pydata([(-16.0, -128.0, 0.0), (-16.0, -128.0, 6.0), (-16.0, 128.0, 0.0), (-16.0, 128.0, 6.0), (16.0, -128.0, 0.0), (16.0, -128.0, 6.0), (16.0, 128.0, 0.0), (16.0, 128.0, 6.0)], [], [(0, 1, 3, 2), (2, 3, 7, 6), (6, 7, 5, 4), (2, 6, 4, 0), (7, 3, 1, 5), (4, 5, 1, 0)])
me_concrete_slab_cluster_32_256a_phys.polygons.foreach_set('use_smooth', [True] * 6)
_uv = me_concrete_slab_cluster_32_256a_phys.uv_layers.new(name='UVMap')
_uv.uv.foreach_set('vector', [0.375, 0.0, 0.625, 0.0, 0.625, 0.25, 0.375, 0.25, 0.375, 0.25, 0.625, 0.25, 0.625, 0.5, 0.375, 0.5, 0.375, 0.5, 0.625, 0.5, 0.625, 0.75, 0.375, 0.75, 0.125, 0.5, 0.375, 0.5, 0.375, 0.75, 0.125, 0.75, 0.625, 0.5, 0.875, 0.5, 0.875, 0.75, 0.625, 0.75, 0.375, 0.75, 0.625, 0.75, 0.625, 1.0, 0.375, 1.0])
me_concrete_slab_cluster_32_256a_phys.update()

# ---- objects
ob_concrete_slab_cluster_32_256a_ref = bpy.data.objects.new('concrete_slab_cluster_32_256a_ref', me_concrete_slab_cluster_32_256a_ref)
ob_concrete_slab_cluster_32_256a_phys = bpy.data.objects.new('concrete_slab_cluster_32_256a_phys', me_concrete_slab_cluster_32_256a_phys)

# ---- transforms, parenting, visibility, modifiers, constraints
ob_concrete_slab_cluster_32_256a_ref.location = (0.0, 0.0, 0.0)
_m = ob_concrete_slab_cluster_32_256a_ref.modifiers.new('Auto Smooth', 'NODES')
_m.node_group = ng_auto_smooth
_gi = [s.identifier for s in ng_auto_smooth.interface.items_tree if s.item_type == 'SOCKET' and s.in_out == 'INPUT']
_m[_gi[1]] = 1.222  # Angle
ob_concrete_slab_cluster_32_256a_phys.location = (0.0, 0.0, 0.0)

# ---- collection membership
scene.collection.objects.link(ob_concrete_slab_cluster_32_256a_ref)
scene.collection.objects.link(ob_concrete_slab_cluster_32_256a_phys)

# ---- scene / render settings (as saved in the file)
scene.frame_start = 1; scene.frame_end = 250; scene.frame_set(0)
scene.render.engine = 'BLENDER_EEVEE_NEXT'
scene.cycles.sampling_pattern = 'TABULATED_SOBOL'
bpy.context.view_layer.update()

# ---- added for rendering (the .blend has no active camera and no usable light): camera, sun
cam_auto = bpy.data.cameras.new('AutoCamera')
cam_auto.lens = 50.0
cam_auto.sensor_width = 36.0
cam_auto.clip_end = 4192.87
ob_auto_camera = bpy.data.objects.new('AutoCamera', cam_auto)
scene.collection.objects.link(ob_auto_camera)
ob_auto_camera.location = (238.904, -286.732, 194.094)
ob_auto_camera.rotation_euler = (1.09748, -7.21219e-08, 0.694738)
scene.camera = ob_auto_camera
light_auto_sun = bpy.data.lights.new('AutoSun', 'SUN')
light_auto_sun.energy = 3.0
light_auto_sun.angle = 0.0523599
ob_auto_sun = bpy.data.objects.new('AutoSun', light_auto_sun)
scene.collection.objects.link(ob_auto_sun)
ob_auto_sun.rotation_euler = (0.872665, 0.174533, 0.523599)
bpy.context.view_layer.update()
